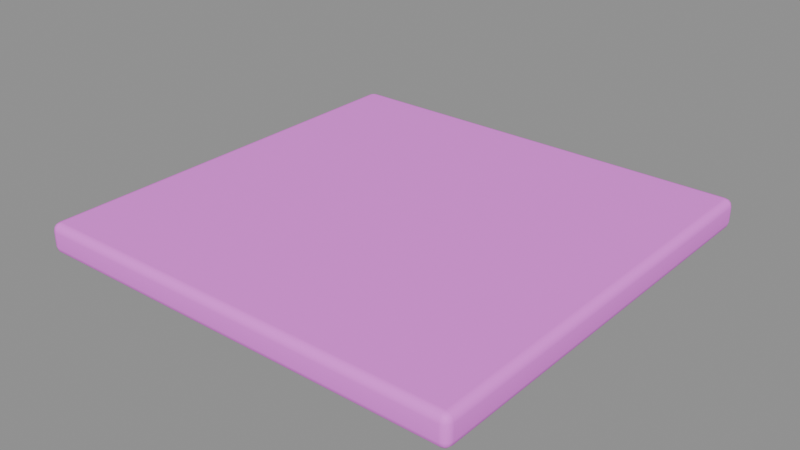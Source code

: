 # Source: roof_tile.blend  (saved by Blender 4.5.87; exported with 4.5.12 LTS)
import bpy
from mathutils import Matrix  # noqa: F401  (used for matrix-valued properties, if any)

bpy.ops.wm.read_factory_settings(use_empty=True)
scene = bpy.context.scene
scene.name = 'Scene'

# ---- collections
col_sea_scene_blb_roof_tile = bpy.data.collections.new('SEA-SCENE-BLB-ROOF-TILE'); scene.collection.children.link(col_sea_scene_blb_roof_tile)

# ---- images (referenced by path relative to the original .blend; pixels are not part of the script)
import os
ASSET_DIR = os.environ.get("B2B_ASSET_DIR", "")  # directory of the original .blend (textures are referenced by path, not embedded)
HERE = os.path.dirname(os.path.abspath(__file__))  # packed textures are extracted next to this script under _unpacked/

def load_image(name, relpath, width, height, colorspace="sRGB"):
    """Load a texture the original file referenced (path relative to the .blend, or extracted next to this script)."""
    p = next((c for c in (os.path.join(HERE, relpath), os.path.join(ASSET_DIR, relpath)) if relpath and os.path.exists(c)), "")
    if p:
        img = bpy.data.images.load(p, check_existing=True)
        img.name = name
    else:  # same state as the original file: an image datablock whose file is absent (Cycles renders it pink)
        img = bpy.data.images.new(name, width, height)
        img.source = "FILE"
        img.filepath = "//" + (relpath or name)
    img.colorspace_settings.name = colorspace
    return img
img_sea_cozy_8x8_512_png = load_image('sea_cozy_8x8_512.png', 'sea_cabin_muted_8x8_512.png', 1024, 1024, 'sRGB')

# ---- materials (node trees are filled in below, after node groups)
mat_sea_matte = bpy.data.materials.new('SEA_Matte')

# ---- material node trees
mat_sea_matte.use_nodes = True; mat_sea_matte.node_tree.nodes.clear()
_N = mat_sea_matte.node_tree.nodes; _L = mat_sea_matte.node_tree.links
n0 = _N.new('ShaderNodeUVMap'); n0.name = 'UV Map'; n0.location = (0, 0)
n0.width = 160
n0.uv_map = 'PaletteUV'
n1 = _N.new('ShaderNodeTexImage'); n1.name = 'Image Texture'; n1.location = (0, 0)
n1.image = img_sea_cozy_8x8_512_png
n1.interpolation = 'Closest'
n2 = _N.new('ShaderNodeBsdfPrincipled'); n2.name = 'Principled BSDF'; n2.location = (0, 0)
n2.inputs[2].default_value = 0.62
n2.inputs[10].default_value = 0.005
n2.inputs[13].default_value = 0.25
n3 = _N.new('ShaderNodeOutputMaterial'); n3.name = 'Material Output'; n3.location = (0, 0)
n4 = _N.new('ShaderNodeHueSaturation'); n4.name = 'Hue/Saturation/Value'; n4.location = (0, 0)
n4.width = 160
n5 = _N.new('ShaderNodeSeparateXYZ'); n5.name = 'Separate XYZ'; n5.location = (0, 0)
n6 = _N.new('ShaderNodeMath'); n6.name = 'Math'; n6.location = (0, 0)
n6.operation = 'MULTIPLY'
n6.inputs[1].default_value = 8.0
n7 = _N.new('ShaderNodeMath'); n7.name = 'Math.001'; n7.location = (0, 0)
n7.operation = 'FLOOR'
n8 = _N.new('ShaderNodeMath'); n8.name = 'Math.002'; n8.location = (0, 0)
n8.operation = 'COMPARE'
n8.inputs[1].default_value = 5.0
n8.inputs[2].default_value = 0.01
n9 = _N.new('ShaderNodeMath'); n9.name = 'Math.003'; n9.location = (0, 0)
n9.operation = 'MULTIPLY'
n9.inputs[1].default_value = 8.0
n10 = _N.new('ShaderNodeMath'); n10.name = 'Math.004'; n10.location = (0, 0)
n10.operation = 'FLOOR'
n11 = _N.new('ShaderNodeMath'); n11.name = 'Math.005'; n11.location = (0, 0)
n11.operation = 'COMPARE'
n11.inputs[1].default_value = 5.0
n11.inputs[2].default_value = 0.01
n12 = _N.new('ShaderNodeMath'); n12.name = 'Math.006'; n12.location = (0, 0)
n12.operation = 'MULTIPLY'
n13 = _N.new('ShaderNodeMath'); n13.name = 'Math.007'; n13.location = (0, 0)
n13.operation = 'MULTIPLY'
n13.inputs[1].default_value = 8.0
n14 = _N.new('ShaderNodeMath'); n14.name = 'Math.008'; n14.location = (0, 0)
n14.operation = 'FLOOR'
n15 = _N.new('ShaderNodeMath'); n15.name = 'Math.009'; n15.location = (0, 0)
n15.operation = 'COMPARE'
n15.inputs[1].default_value = 4.0
n15.inputs[2].default_value = 0.01
n16 = _N.new('ShaderNodeMath'); n16.name = 'Math.010'; n16.location = (0, 0)
n16.operation = 'MULTIPLY'
n16.inputs[1].default_value = 8.0
n17 = _N.new('ShaderNodeMath'); n17.name = 'Math.011'; n17.location = (0, 0)
n17.operation = 'FLOOR'
n18 = _N.new('ShaderNodeMath'); n18.name = 'Math.012'; n18.location = (0, 0)
n18.operation = 'COMPARE'
n18.inputs[1].default_value = 1.0
n18.inputs[2].default_value = 0.01
n19 = _N.new('ShaderNodeMath'); n19.name = 'Math.013'; n19.location = (0, 0)
n19.operation = 'MULTIPLY'
n20 = _N.new('ShaderNodeMath'); n20.name = 'Math.014'; n20.location = (0, 0)
n20.operation = 'MULTIPLY_ADD'
n20.inputs[1].default_value = -0.016
n21 = _N.new('ShaderNodeMath'); n21.name = 'Math.015'; n21.location = (0, 0)
n21.operation = 'MULTIPLY_ADD'
n21.inputs[1].default_value = 0.26
n21.inputs[2].default_value = 1.0
n22 = _N.new('ShaderNodeMath'); n22.name = 'Math.016'; n22.location = (0, 0)
n22.operation = 'MULTIPLY_ADD'
n22.inputs[1].default_value = -0.24
n22.inputs[2].default_value = 1.04
_L.new(n0.outputs[0], n1.inputs[0])
_L.new(n1.outputs[0], n4.inputs[4])
_L.new(n4.outputs[0], n2.inputs[0])
_L.new(n2.outputs[0], n3.inputs[0])
_L.new(n0.outputs[0], n5.inputs[0])
_L.new(n5.outputs[0], n6.inputs[0])
_L.new(n6.outputs[0], n7.inputs[0])
_L.new(n7.outputs[0], n8.inputs[0])
_L.new(n5.outputs[1], n9.inputs[0])
_L.new(n9.outputs[0], n10.inputs[0])
_L.new(n10.outputs[0], n11.inputs[0])
_L.new(n8.outputs[0], n12.inputs[0])
_L.new(n11.outputs[0], n12.inputs[1])
_L.new(n5.outputs[0], n13.inputs[0])
_L.new(n13.outputs[0], n14.inputs[0])
_L.new(n14.outputs[0], n15.inputs[0])
_L.new(n5.outputs[1], n16.inputs[0])
_L.new(n16.outputs[0], n17.inputs[0])
_L.new(n17.outputs[0], n18.inputs[0])
_L.new(n15.outputs[0], n19.inputs[0])
_L.new(n18.outputs[0], n19.inputs[1])
_L.new(n12.outputs[0], n20.inputs[0])
_L.new(n20.outputs[0], n4.inputs[0])
_L.new(n12.outputs[0], n21.inputs[0])
_L.new(n21.outputs[0], n4.inputs[2])
_L.new(n19.outputs[0], n22.inputs[0])
_L.new(n22.outputs[0], n4.inputs[1])
n3.is_active_output = True

# ---- meshes
me_cube_014 = bpy.data.meshes.new('Cube.014')
me_cube_014.from_pydata([(-0.489, -0.479, 0.0), (-0.489, -0.497, 0.018), (-0.507, -0.479, 0.018), (-0.489, -0.488, 0.002405), (-0.498, -0.479, 0.002405), (-0.4976, -0.4876, 0.004741), (-0.498, -0.4946, 0.018), (-0.489, -0.4946, 0.009012), (-0.4976, -0.4923, 0.009392), (-0.5046, -0.479, 0.009012), (-0.5046, -0.488, 0.018), (-0.5023, -0.4876, 0.009392), (-0.489, -0.497, 0.052), (-0.489, -0.479, 0.07), (-0.507, -0.479, 0.052), (-0.489, -0.4946, 0.06099), (-0.498, -0.4946, 0.052), (-0.4976, -0.4923, 0.06061), (-0.498, -0.479, 0.0676), (-0.489, -0.488, 0.0676), (-0.4976, -0.4876, 0.06526), (-0.5046, -0.488, 0.052), (-0.5046, -0.479, 0.06099), (-0.5023, -0.4876, 0.06061), (-0.489, 0.479, 0.0), (-0.507, 0.479, 0.018), (-0.489, 0.497, 0.018), (-0.498, 0.479, 0.002405), (-0.489, 0.488, 0.002405), (-0.4976, 0.4876, 0.004741), (-0.5046, 0.488, 0.018), (-0.5046, 0.479, 0.009012), (-0.5023, 0.4876, 0.009392), (-0.489, 0.4946, 0.009012), (-0.498, 0.4946, 0.018), (-0.4976, 0.4923, 0.009392), (-0.489, 0.479, 0.07), (-0.489, 0.497, 0.052), (-0.507, 0.479, 0.052), (-0.489, 0.488, 0.0676), (-0.498, 0.479, 0.0676), (-0.4976, 0.4876, 0.06526), (-0.498, 0.4946, 0.052), (-0.489, 0.4946, 0.06099), (-0.4976, 0.4923, 0.06061), (-0.5046, 0.479, 0.06099), (-0.5046, 0.488, 0.052), (-0.5023, 0.4876, 0.06061), (0.489, -0.479, 0.0), (0.507, -0.479, 0.018), (0.489, -0.497, 0.018), (0.498, -0.479, 0.002405), (0.489, -0.488, 0.002405), (0.4976, -0.4876, 0.004741), (0.5046, -0.488, 0.018), (0.5046, -0.479, 0.009012), (0.5023, -0.4876, 0.009392), (0.489, -0.4946, 0.009012), (0.498, -0.4946, 0.018), (0.4976, -0.4923, 0.009392), (0.489, -0.479, 0.07), (0.489, -0.497, 0.052), (0.507, -0.479, 0.052), (0.489, -0.488, 0.0676), (0.498, -0.479, 0.0676), (0.4976, -0.4876, 0.06526), (0.498, -0.4946, 0.052), (0.489, -0.4946, 0.06099), (0.4976, -0.4923, 0.06061), (0.5046, -0.479, 0.06099), (0.5046, -0.488, 0.052), (0.5023, -0.4876, 0.06061), (0.489, 0.479, 0.0), (0.489, 0.497, 0.018), (0.507, 0.479, 0.018), (0.489, 0.488, 0.002405), (0.498, 0.479, 0.002405), (0.4976, 0.4876, 0.004741), (0.498, 0.4946, 0.018), (0.489, 0.4946, 0.009012), (0.4976, 0.4923, 0.009392), (0.5046, 0.479, 0.009012), (0.5046, 0.488, 0.018), (0.5023, 0.4876, 0.009392), (0.489, 0.479, 0.07), (0.507, 0.479, 0.052), (0.489, 0.497, 0.052), (0.498, 0.479, 0.0676), (0.489, 0.488, 0.0676), (0.4976, 0.4876, 0.06526), (0.5046, 0.488, 0.052), (0.5046, 0.479, 0.06099), (0.5023, 0.4876, 0.06061), (0.489, 0.4946, 0.06099), (0.498, 0.4946, 0.052), (0.4976, 0.4923, 0.06061)], [], [(0, 3, 5, 4), (3, 7, 8, 5), (1, 6, 8, 7), (6, 10, 11, 8), (2, 9, 11, 10), (9, 4, 5, 11), (5, 8, 11), (12, 15, 17, 16), (15, 19, 20, 17), (13, 18, 20, 19), (18, 22, 23, 20), (14, 21, 23, 22), (21, 16, 17, 23), (17, 20, 23), (24, 27, 29, 28), (27, 31, 32, 29), (25, 30, 32, 31), (30, 34, 35, 32), (26, 33, 35, 34), (33, 28, 29, 35), (29, 32, 35), (36, 39, 41, 40), (39, 43, 44, 41), (37, 42, 44, 43), (42, 46, 47, 44), (38, 45, 47, 46), (45, 40, 41, 47), (41, 44, 47), (48, 51, 53, 52), (51, 55, 56, 53), (49, 54, 56, 55), (54, 58, 59, 56), (50, 57, 59, 58), (57, 52, 53, 59), (53, 56, 59), (60, 63, 65, 64), (63, 67, 68, 65), (61, 66, 68, 67), (66, 70, 71, 68), (62, 69, 71, 70), (69, 64, 65, 71), (65, 68, 71), (72, 75, 77, 76), (75, 79, 80, 77), (73, 78, 80, 79), (78, 82, 83, 80), (74, 81, 83, 82), (81, 76, 77, 83), (77, 80, 83), (84, 87, 89, 88), (87, 91, 92, 89), (85, 90, 92, 91), (90, 94, 95, 92), (86, 93, 95, 94), (93, 88, 89, 95), (89, 92, 95), (24, 0, 4, 27), (27, 4, 9, 31), (31, 9, 2, 25), (1, 12, 16, 6), (6, 16, 21, 10), (10, 21, 14, 2), (13, 36, 40, 18), (18, 40, 45, 22), (22, 45, 38, 14), (37, 26, 34, 42), (42, 34, 30, 46), (46, 30, 25, 38), (72, 24, 28, 75), (75, 28, 33, 79), (79, 33, 26, 73), (36, 84, 88, 39), (39, 88, 93, 43), (43, 93, 86, 37), (85, 74, 82, 90), (90, 82, 78, 94), (94, 78, 73, 86), (48, 72, 76, 51), (51, 76, 81, 55), (55, 81, 74, 49), (84, 60, 64, 87), (87, 64, 69, 91), (91, 69, 62, 85), (61, 50, 58, 66), (66, 58, 54, 70), (70, 54, 49, 62), (0, 48, 52, 3), (3, 52, 57, 7), (7, 57, 50, 1), (60, 13, 19, 63), (63, 19, 15, 67), (67, 15, 12, 61), (24, 72, 48, 0), (2, 14, 38, 25), (50, 61, 12, 1), (84, 36, 13, 60), (26, 37, 86, 73), (74, 85, 62, 49)])
me_cube_014.polygons.foreach_set('use_smooth', [True] * 98)
_uv = me_cube_014.uv_layers.new(name='PaletteUV')
_uv.uv.foreach_set('vector', [0.5875, 0.1875, 0.5625, 0.2125, 0.5375, 0.1875, 0.5625, 0.1625, 0.5875, 0.1875, 0.5625, 0.2125, 0.5375, 0.1875, 0.5625, 0.1625, 0.5875, 0.1875, 0.5625, 0.2125, 0.5375, 0.1875, 0.5625, 0.1625, 0.5875, 0.1875, 0.5625, 0.2125, 0.5375, 0.1875, 0.5625, 0.1625, 0.5875, 0.1875, 0.5625, 0.2125, 0.5375, 0.1875, 0.5625, 0.1625, 0.5875, 0.1875, 0.5625, 0.2125, 0.5375, 0.1875, 0.5625, 0.1625, 0.5875, 0.1875, 0.55, 0.2092, 0.55, 0.1658, 0.5875, 0.1875, 0.5625, 0.2125, 0.5375, 0.1875, 0.5625, 0.1625, 0.5875, 0.1875, 0.5625, 0.2125, 0.5375, 0.1875, 0.5625, 0.1625, 0.5875, 0.1875, 0.5625, 0.2125, 0.5375, 0.1875, 0.5625, 0.1625, 0.5875, 0.1875, 0.5625, 0.2125, 0.5375, 0.1875, 0.5625, 0.1625, 0.5875, 0.1875, 0.5625, 0.2125, 0.5375, 0.1875, 0.5625, 0.1625, 0.5875, 0.1875, 0.5625, 0.2125, 0.5375, 0.1875, 0.5625, 0.1625, 0.5875, 0.1875, 0.55, 0.2092, 0.55, 0.1658, 0.5875, 0.1875, 0.5625, 0.2125, 0.5375, 0.1875, 0.5625, 0.1625, 0.5875, 0.1875, 0.5625, 0.2125, 0.5375, 0.1875, 0.5625, 0.1625, 0.5875, 0.1875, 0.5625, 0.2125, 0.5375, 0.1875, 0.5625, 0.1625, 0.5875, 0.1875, 0.5625, 0.2125, 0.5375, 0.1875, 0.5625, 0.1625, 0.5875, 0.1875, 0.5625, 0.2125, 0.5375, 0.1875, 0.5625, 0.1625, 0.5875, 0.1875, 0.5625, 0.2125, 0.5375, 0.1875, 0.5625, 0.1625, 0.5875, 0.1875, 0.55, 0.2092, 0.55, 0.1658, 0.5875, 0.1875, 0.5625, 0.2125, 0.5375, 0.1875, 0.5625, 0.1625, 0.5875, 0.1875, 0.5625, 0.2125, 0.5375, 0.1875, 0.5625, 0.1625, 0.5875, 0.1875, 0.5625, 0.2125, 0.5375, 0.1875, 0.5625, 0.1625, 0.5875, 0.1875, 0.5625, 0.2125, 0.5375, 0.1875, 0.5625, 0.1625, 0.5875, 0.1875, 0.5625, 0.2125, 0.5375, 0.1875, 0.5625, 0.1625, 0.5875, 0.1875, 0.5625, 0.2125, 0.5375, 0.1875, 0.5625, 0.1625, 0.5875, 0.1875, 0.55, 0.2092, 0.55, 0.1658, 0.5875, 0.1875, 0.5625, 0.2125, 0.5375, 0.1875, 0.5625, 0.1625, 0.5875, 0.1875, 0.5625, 0.2125, 0.5375, 0.1875, 0.5625, 0.1625, 0.5875, 0.1875, 0.5625, 0.2125, 0.5375, 0.1875, 0.5625, 0.1625, 0.5875, 0.1875, 0.5625, 0.2125, 0.5375, 0.1875, 0.5625, 0.1625, 0.5875, 0.1875, 0.5625, 0.2125, 0.5375, 0.1875, 0.5625, 0.1625, 0.5875, 0.1875, 0.5625, 0.2125, 0.5375, 0.1875, 0.5625, 0.1625, 0.5875, 0.1875, 0.55, 0.2092, 0.55, 0.1658, 0.5875, 0.1875, 0.5625, 0.2125, 0.5375, 0.1875, 0.5625, 0.1625, 0.5875, 0.1875, 0.5625, 0.2125, 0.5375, 0.1875, 0.5625, 0.1625, 0.5875, 0.1875, 0.5625, 0.2125, 0.5375, 0.1875, 0.5625, 0.1625, 0.5875, 0.1875, 0.5625, 0.2125, 0.5375, 0.1875, 0.5625, 0.1625, 0.5875, 0.1875, 0.5625, 0.2125, 0.5375, 0.1875, 0.5625, 0.1625, 0.5875, 0.1875, 0.5625, 0.2125, 0.5375, 0.1875, 0.5625, 0.1625, 0.5875, 0.1875, 0.55, 0.2092, 0.55, 0.1658, 0.5875, 0.1875, 0.5625, 0.2125, 0.5375, 0.1875, 0.5625, 0.1625, 0.5875, 0.1875, 0.5625, 0.2125, 0.5375, 0.1875, 0.5625, 0.1625, 0.5875, 0.1875, 0.5625, 0.2125, 0.5375, 0.1875, 0.5625, 0.1625, 0.5875, 0.1875, 0.5625, 0.2125, 0.5375, 0.1875, 0.5625, 0.1625, 0.5875, 0.1875, 0.5625, 0.2125, 0.5375, 0.1875, 0.5625, 0.1625, 0.5875, 0.1875, 0.5625, 0.2125, 0.5375, 0.1875, 0.5625, 0.1625, 0.5875, 0.1875, 0.55, 0.2092, 0.55, 0.1658, 0.5875, 0.1875, 0.5625, 0.2125, 0.5375, 0.1875, 0.5625, 0.1625, 0.5875, 0.1875, 0.5625, 0.2125, 0.5375, 0.1875, 0.5625, 0.1625, 0.5875, 0.1875, 0.5625, 0.2125, 0.5375, 0.1875, 0.5625, 0.1625, 0.5875, 0.1875, 0.5625, 0.2125, 0.5375, 0.1875, 0.5625, 0.1625, 0.5875, 0.1875, 0.5625, 0.2125, 0.5375, 0.1875, 0.5625, 0.1625, 0.5875, 0.1875, 0.5625, 0.2125, 0.5375, 0.1875, 0.5625, 0.1625, 0.5875, 0.1875, 0.55, 0.2092, 0.55, 0.1658, 0.5875, 0.1875, 0.5625, 0.2125, 0.5375, 0.1875, 0.5625, 0.1625, 0.5875, 0.1875, 0.5625, 0.2125, 0.5375, 0.1875, 0.5625, 0.1625, 0.5875, 0.1875, 0.5625, 0.2125, 0.5375, 0.1875, 0.5625, 0.1625, 0.5875, 0.1875, 0.5625, 0.2125, 0.5375, 0.1875, 0.5625, 0.1625, 0.5875, 0.1875, 0.5625, 0.2125, 0.5375, 0.1875, 0.5625, 0.1625, 0.5875, 0.1875, 0.5625, 0.2125, 0.5375, 0.1875, 0.5625, 0.1625, 0.5875, 0.1875, 0.5625, 0.2125, 0.5375, 0.1875, 0.5625, 0.1625, 0.5875, 0.1875, 0.5625, 0.2125, 0.5375, 0.1875, 0.5625, 0.1625, 0.5875, 0.1875, 0.5625, 0.2125, 0.5375, 0.1875, 0.5625, 0.1625, 0.5875, 0.1875, 0.5625, 0.2125, 0.5375, 0.1875, 0.5625, 0.1625, 0.5875, 0.1875, 0.5625, 0.2125, 0.5375, 0.1875, 0.5625, 0.1625, 0.5875, 0.1875, 0.5625, 0.2125, 0.5375, 0.1875, 0.5625, 0.1625, 0.5875, 0.1875, 0.5625, 0.2125, 0.5375, 0.1875, 0.5625, 0.1625, 0.5875, 0.1875, 0.5625, 0.2125, 0.5375, 0.1875, 0.5625, 0.1625, 0.5875, 0.1875, 0.5625, 0.2125, 0.5375, 0.1875, 0.5625, 0.1625, 0.5875, 0.1875, 0.5625, 0.2125, 0.5375, 0.1875, 0.5625, 0.1625, 0.5875, 0.1875, 0.5625, 0.2125, 0.5375, 0.1875, 0.5625, 0.1625, 0.5875, 0.1875, 0.5625, 0.2125, 0.5375, 0.1875, 0.5625, 0.1625, 0.5875, 0.1875, 0.5625, 0.2125, 0.5375, 0.1875, 0.5625, 0.1625, 0.5875, 0.1875, 0.5625, 0.2125, 0.5375, 0.1875, 0.5625, 0.1625, 0.5875, 0.1875, 0.5625, 0.2125, 0.5375, 0.1875, 0.5625, 0.1625, 0.5875, 0.1875, 0.5625, 0.2125, 0.5375, 0.1875, 0.5625, 0.1625, 0.5875, 0.1875, 0.5625, 0.2125, 0.5375, 0.1875, 0.5625, 0.1625, 0.5875, 0.1875, 0.5625, 0.2125, 0.5375, 0.1875, 0.5625, 0.1625, 0.5875, 0.1875, 0.5625, 0.2125, 0.5375, 0.1875, 0.5625, 0.1625, 0.5875, 0.1875, 0.5625, 0.2125, 0.5375, 0.1875, 0.5625, 0.1625, 0.5875, 0.1875, 0.5625, 0.2125, 0.5375, 0.1875, 0.5625, 0.1625, 0.5875, 0.1875, 0.5625, 0.2125, 0.5375, 0.1875, 0.5625, 0.1625, 0.5875, 0.1875, 0.5625, 0.2125, 0.5375, 0.1875, 0.5625, 0.1625, 0.5875, 0.1875, 0.5625, 0.2125, 0.5375, 0.1875, 0.5625, 0.1625, 0.5875, 0.1875, 0.5625, 0.2125, 0.5375, 0.1875, 0.5625, 0.1625, 0.5875, 0.1875, 0.5625, 0.2125, 0.5375, 0.1875, 0.5625, 0.1625, 0.5875, 0.1875, 0.5625, 0.2125, 0.5375, 0.1875, 0.5625, 0.1625, 0.5875, 0.1875, 0.5625, 0.2125, 0.5375, 0.1875, 0.5625, 0.1625, 0.5875, 0.1875, 0.5625, 0.2125, 0.5375, 0.1875, 0.5625, 0.1625, 0.5875, 0.1875, 0.5625, 0.2125, 0.5375, 0.1875, 0.5625, 0.1625, 0.5875, 0.1875, 0.5625, 0.2125, 0.5375, 0.1875, 0.5625, 0.1625, 0.5875, 0.1875, 0.5625, 0.2125, 0.5375, 0.1875, 0.5625, 0.1625, 0.5875, 0.1875, 0.5625, 0.2125, 0.5375, 0.1875, 0.5625, 0.1625, 0.5875, 0.1875, 0.5625, 0.2125, 0.5375, 0.1875, 0.5625, 0.1625, 0.5875, 0.1875, 0.5625, 0.2125, 0.5375, 0.1875, 0.5625, 0.1625, 0.5875, 0.1875, 0.5625, 0.2125, 0.5375, 0.1875, 0.5625, 0.1625])
me_cube_014.materials.append(mat_sea_matte)
me_cube_014.update()
me_cube_014.normals_split_custom_set([tuple(v) for v in zip(*[iter([-0.003033, -0.00312, -1.0, -0.002089, -0.5002, -0.8659, -0.4179, -0.4179, -0.8067, -0.5002, -0.002143, -0.8659, -0.002089, -0.5002, -0.8659, -0.002089, -0.8659, -0.5002, -0.4179, -0.8067, -0.4178, -0.4179, -0.4179, -0.8067, -0.002906, -0.9978, -0.06619, -0.4968, -0.8665, -0.04837, -0.4179, -0.8067, -0.4178, -0.002089, -0.8659, -0.5002, -0.4968, -0.8665, -0.04837, -0.8665, -0.4968, -0.04837, -0.8067, -0.4178, -0.4179, -0.4179, -0.8067, -0.4178, -0.9978, -0.002957, -0.06621, -0.8659, -0.002142, -0.5002, -0.8067, -0.4178, -0.4179, -0.8665, -0.4968, -0.04837, -0.8659, -0.002142, -0.5002, -0.5002, -0.002143, -0.8659, -0.4179, -0.4179, -0.8067, -0.8067, -0.4178, -0.4179, -0.4179, -0.4179, -0.8067, -0.4179, -0.8067, -0.4178, -0.8067, -0.4178, -0.4179, -0.0029, -0.9978, 0.06621, -0.002089, -0.8659, 0.5002, -0.4179, -0.8067, 0.4178, -0.4968, -0.8665, 0.04837, -0.002089, -0.8659, 0.5002, -0.002089, -0.5002, 0.8659, -0.4179, -0.4179, 0.8067, -0.4179, -0.8067, 0.4178, -0.003046, -0.003106, 1.0, -0.5002, -0.002143, 0.8659, -0.4179, -0.4179, 0.8067, -0.002089, -0.5002, 0.8659, -0.5002, -0.002143, 0.8659, -0.8659, -0.002142, 0.5002, -0.8067, -0.4178, 0.4179, -0.4179, -0.4179, 0.8067, -0.9978, -0.002964, 0.06619, -0.8665, -0.4968, 0.04837, -0.8067, -0.4178, 0.4179, -0.8659, -0.002142, 0.5002, -0.8665, -0.4968, 0.04837, -0.4968, -0.8665, 0.04837, -0.4179, -0.8067, 0.4178, -0.8067, -0.4178, 0.4179, -0.4179, -0.8067, 0.4178, -0.4179, -0.4179, 0.8067, -0.8067, -0.4178, 0.4179, -0.003046, 0.003106, -1.0, -0.5002, 0.002143, -0.8659, -0.4179, 0.4178, -0.8067, -0.002089, 0.5002, -0.8659, -0.5002, 0.002143, -0.8659, -0.8659, 0.002142, -0.5002, -0.8067, 0.4178, -0.4179, -0.4179, 0.4178, -0.8067, -0.9978, 0.002964, -0.06619, -0.8665, 0.4968, -0.04837, -0.8067, 0.4178, -0.4179, -0.8659, 0.002142, -0.5002, -0.8665, 0.4968, -0.04837, -0.4968, 0.8665, -0.04837, -0.4178, 0.8067, -0.4179, -0.8067, 0.4178, -0.4179, -0.0029, 0.9978, -0.06621, -0.002089, 0.8659, -0.5002, -0.4178, 0.8067, -0.4179, -0.4968, 0.8665, -0.04837, -0.002089, 0.8659, -0.5002, -0.002089, 0.5002, -0.8659, -0.4179, 0.4178, -0.8067, -0.4178, 0.8067, -0.4179, -0.4179, 0.4178, -0.8067, -0.8067, 0.4178, -0.4179, -0.4178, 0.8067, -0.4179, -0.003033, 0.003119, 1.0, -0.002089, 0.5002, 0.8659, -0.4179, 0.4179, 0.8067, -0.5002, 0.002143, 0.8659, -0.002089, 0.5002, 0.8659, -0.002089, 0.8659, 0.5002, -0.4179, 0.8067, 0.4178, -0.4179, 0.4179, 0.8067, -0.002906, 0.9978, 0.06619, -0.4968, 0.8665, 0.04837, -0.4179, 0.8067, 0.4178, -0.002089, 0.8659, 0.5002, -0.4968, 0.8665, 0.04837, -0.8665, 0.4968, 0.04837, -0.8067, 0.4178, 0.4179, -0.4179, 0.8067, 0.4178, -0.9978, 0.002957, 0.06621, -0.8659, 0.002142, 0.5002, -0.8067, 0.4178, 0.4179, -0.8665, 0.4968, 0.04837, -0.8659, 0.002142, 0.5002, -0.5002, 0.002143, 0.8659, -0.4179, 0.4179, 0.8067, -0.8067, 0.4178, 0.4179, -0.4179, 0.4179, 0.8067, -0.4179, 0.8067, 0.4178, -0.8067, 0.4178, 0.4179, 0.003046, -0.003106, -1.0, 0.5002, -0.002143, -0.8659, 0.4179, -0.4178, -0.8067, 0.002089, -0.5002, -0.8659, 0.5002, -0.002143, -0.8659, 0.8659, -0.002142, -0.5002, 0.8067, -0.4178, -0.4179, 0.4179, -0.4178, -0.8067, 0.9978, -0.002964, -0.06619, 0.8665, -0.4968, -0.04837, 0.8067, -0.4178, -0.4179, 0.8659, -0.002142, -0.5002, 0.8665, -0.4968, -0.04837, 0.4968, -0.8665, -0.04837, 0.4178, -0.8067, -0.4179, 0.8067, -0.4178, -0.4179, 0.0029, -0.9978, -0.06621, 0.002089, -0.8659, -0.5002, 0.4178, -0.8067, -0.4179, 0.4968, -0.8665, -0.04837, 0.002089, -0.8659, -0.5002, 0.002089, -0.5002, -0.8659, 0.4179, -0.4178, -0.8067, 0.4178, -0.8067, -0.4179, 0.4179, -0.4178, -0.8067, 0.8067, -0.4178, -0.4179, 0.4178, -0.8067, -0.4179, 0.003033, -0.003119, 1.0, 0.002089, -0.5002, 0.8659, 0.4179, -0.4179, 0.8067, 0.5002, -0.002143, 0.8659, 0.002089, -0.5002, 0.8659, 0.002089, -0.8659, 0.5002, 0.4179, -0.8067, 0.4178, 0.4179, -0.4179, 0.8067, 0.002906, -0.9978, 0.06619, 0.4968, -0.8665, 0.04837, 0.4179, -0.8067, 0.4178, 0.002089, -0.8659, 0.5002, 0.4968, -0.8665, 0.04837, 0.8665, -0.4968, 0.04837, 0.8067, -0.4178, 0.4179, 0.4179, -0.8067, 0.4178, 0.9978, -0.002957, 0.06621, 0.8659, -0.002142, 0.5002, 0.8067, -0.4178, 0.4179, 0.8665, -0.4968, 0.04837, 0.8659, -0.002142, 0.5002, 0.5002, -0.002143, 0.8659, 0.4179, -0.4179, 0.8067, 0.8067, -0.4178, 0.4179, 0.4179, -0.4179, 0.8067, 0.4179, -0.8067, 0.4178, 0.8067, -0.4178, 0.4179, 0.003033, 0.00312, -1.0, 0.002089, 0.5002, -0.8659, 0.4179, 0.4179, -0.8067, 0.5002, 0.002143, -0.8659, 0.002089, 0.5002, -0.8659, 0.002089, 0.8659, -0.5002, 0.4179, 0.8067, -0.4178, 0.4179, 0.4179, -0.8067, 0.002906, 0.9978, -0.06619, 0.4968, 0.8665, -0.04837, 0.4179, 0.8067, -0.4178, 0.002089, 0.8659, -0.5002, 0.4968, 0.8665, -0.04837, 0.8665, 0.4968, -0.04837, 0.8067, 0.4178, -0.4179, 0.4179, 0.8067, -0.4178, 0.9978, 0.002957, -0.06621, 0.8659, 0.002142, -0.5002, 0.8067, 0.4178, -0.4179, 0.8665, 0.4968, -0.04837, 0.8659, 0.002142, -0.5002, 0.5002, 0.002143, -0.8659, 0.4179, 0.4179, -0.8067, 0.8067, 0.4178, -0.4179, 0.4179, 0.4179, -0.8067, 0.4179, 0.8067, -0.4178, 0.8067, 0.4178, -0.4179, 0.003046, 0.003106, 1.0, 0.5002, 0.002143, 0.8659, 0.4179, 0.4178, 0.8067, 0.002089, 0.5002, 0.8659, 0.5002, 0.002143, 0.8659, 0.8659, 0.002142, 0.5002, 0.8067, 0.4178, 0.4179, 0.4179, 0.4178, 0.8067, 0.9978, 0.002964, 0.06619, 0.8665, 0.4968, 0.04837, 0.8067, 0.4178, 0.4179, 0.8659, 0.002142, 0.5002, 0.8665, 0.4968, 0.04837, 0.4968, 0.8665, 0.04837, 0.4178, 0.8067, 0.4179, 0.8067, 0.4178, 0.4179, 0.0029, 0.9978, 0.06621, 0.002089, 0.8659, 0.5002, 0.4178, 0.8067, 0.4179, 0.4968, 0.8665, 0.04837, 0.002089, 0.8659, 0.5002, 0.002089, 0.5002, 0.8659, 0.4179, 0.4178, 0.8067, 0.4178, 0.8067, 0.4179, 0.4179, 0.4178, 0.8067, 0.8067, 0.4178, 0.4179, 0.4178, 0.8067, 0.4179, -0.003046, 0.003106, -1.0, -0.003033, -0.00312, -1.0, -0.5002, -0.002143, -0.8659, -0.5002, 0.002143, -0.8659, -0.5002, 0.002143, -0.8659, -0.5002, -0.002143, -0.8659, -0.8659, -0.002142, -0.5002, -0.8659, 0.002142, -0.5002, -0.8659, 0.002142, -0.5002, -0.8659, -0.002142, -0.5002, -0.9978, -0.002957, -0.06621, -0.9978, 0.002964, -0.06619, -0.002906, -0.9978, -0.06619, -0.0029, -0.9978, 0.06621, -0.4968, -0.8665, 0.04837, -0.4968, -0.8665, -0.04837, -0.4968, -0.8665, -0.04837, -0.4968, -0.8665, 0.04837, -0.8665, -0.4968, 0.04837, -0.8665, -0.4968, -0.04837, -0.8665, -0.4968, -0.04837, -0.8665, -0.4968, 0.04837, -0.9978, -0.002964, 0.06619, -0.9978, -0.002957, -0.06621, -0.003046, -0.003106, 1.0, -0.003033, 0.003119, 1.0, -0.5002, 0.002143, 0.8659, -0.5002, -0.002143, 0.8659, -0.5002, -0.002143, 0.8659, -0.5002, 0.002143, 0.8659, -0.8659, 0.002142, 0.5002, -0.8659, -0.002142, 0.5002, -0.8659, -0.002142, 0.5002, -0.8659, 0.002142, 0.5002, -0.9978, 0.002957, 0.06621, -0.9978, -0.002964, 0.06619, -0.002906, 0.9978, 0.06619, -0.0029, 0.9978, -0.06621, -0.4968, 0.8665, -0.04837, -0.4968, 0.8665, 0.04837, -0.4968, 0.8665, 0.04837, -0.4968, 0.8665, -0.04837, -0.8665, 0.4968, -0.04837, -0.8665, 0.4968, 0.04837, -0.8665, 0.4968, 0.04837, -0.8665, 0.4968, -0.04837, -0.9978, 0.002964, -0.06619, -0.9978, 0.002957, 0.06621, 0.003033, 0.00312, -1.0, -0.003046, 0.003106, -1.0, -0.002089, 0.5002, -0.8659, 0.002089, 0.5002, -0.8659, 0.002089, 0.5002, -0.8659, -0.002089, 0.5002, -0.8659, -0.002089, 0.8659, -0.5002, 0.002089, 0.8659, -0.5002, 0.002089, 0.8659, -0.5002, -0.002089, 0.8659, -0.5002, -0.0029, 0.9978, -0.06621, 0.002906, 0.9978, -0.06619, -0.003033, 0.003119, 1.0, 0.003046, 0.003106, 1.0, 0.002089, 0.5002, 0.8659, -0.002089, 0.5002, 0.8659, -0.002089, 0.5002, 0.8659, 0.002089, 0.5002, 0.8659, 0.002089, 0.8659, 0.5002, -0.002089, 0.8659, 0.5002, -0.002089, 0.8659, 0.5002, 0.002089, 0.8659, 0.5002, 0.0029, 0.9978, 0.06621, -0.002906, 0.9978, 0.06619, 0.9978, 0.002964, 0.06619, 0.9978, 0.002957, -0.06621, 0.8665, 0.4968, -0.04837, 0.8665, 0.4968, 0.04837, 0.8665, 0.4968, 0.04837, 0.8665, 0.4968, -0.04837, 0.4968, 0.8665, -0.04837, 0.4968, 0.8665, 0.04837, 0.4968, 0.8665, 0.04837, 0.4968, 0.8665, -0.04837, 0.002906, 0.9978, -0.06619, 0.0029, 0.9978, 0.06621, 0.003046, -0.003106, -1.0, 0.003033, 0.00312, -1.0, 0.5002, 0.002143, -0.8659, 0.5002, -0.002143, -0.8659, 0.5002, -0.002143, -0.8659, 0.5002, 0.002143, -0.8659, 0.8659, 0.002142, -0.5002, 0.8659, -0.002142, -0.5002, 0.8659, -0.002142, -0.5002, 0.8659, 0.002142, -0.5002, 0.9978, 0.002957, -0.06621, 0.9978, -0.002964, -0.06619, 0.003046, 0.003106, 1.0, 0.003033, -0.003119, 1.0, 0.5002, -0.002143, 0.8659, 0.5002, 0.002143, 0.8659, 0.5002, 0.002143, 0.8659, 0.5002, -0.002143, 0.8659, 0.8659, -0.002142, 0.5002, 0.8659, 0.002142, 0.5002, 0.8659, 0.002142, 0.5002, 0.8659, -0.002142, 0.5002, 0.9978, -0.002957, 0.06621, 0.9978, 0.002964, 0.06619, 0.002906, -0.9978, 0.06619, 0.0029, -0.9978, -0.06621, 0.4968, -0.8665, -0.04837, 0.4968, -0.8665, 0.04837, 0.4968, -0.8665, 0.04837, 0.4968, -0.8665, -0.04837, 0.8665, -0.4968, -0.04837, 0.8665, -0.4968, 0.04837, 0.8665, -0.4968, 0.04837, 0.8665, -0.4968, -0.04837, 0.9978, -0.002964, -0.06619, 0.9978, -0.002957, 0.06621, -0.003033, -0.00312, -1.0, 0.003046, -0.003106, -1.0, 0.002089, -0.5002, -0.8659, -0.002089, -0.5002, -0.8659, -0.002089, -0.5002, -0.8659, 0.002089, -0.5002, -0.8659, 0.002089, -0.8659, -0.5002, -0.002089, -0.8659, -0.5002, -0.002089, -0.8659, -0.5002, 0.002089, -0.8659, -0.5002, 0.0029, -0.9978, -0.06621, -0.002906, -0.9978, -0.06619, 0.003033, -0.003119, 1.0, -0.003046, -0.003106, 1.0, -0.002089, -0.5002, 0.8659, 0.002089, -0.5002, 0.8659, 0.002089, -0.5002, 0.8659, -0.002089, -0.5002, 0.8659, -0.002089, -0.8659, 0.5002, 0.002089, -0.8659, 0.5002, 0.002089, -0.8659, 0.5002, -0.002089, -0.8659, 0.5002, -0.0029, -0.9978, 0.06621, 0.002906, -0.9978, 0.06619, -0.003046, 0.003106, -1.0, 0.003033, 0.00312, -1.0, 0.003046, -0.003106, -1.0, -0.003033, -0.00312, -1.0, -0.9978, -0.002957, -0.06621, -0.9978, -0.002964, 0.06619, -0.9978, 0.002957, 0.06621, -0.9978, 0.002964, -0.06619, 0.0029, -0.9978, -0.06621, 0.002906, -0.9978, 0.06619, -0.0029, -0.9978, 0.06621, -0.002906, -0.9978, -0.06619, 0.003046, 0.003106, 1.0, -0.003033, 0.003119, 1.0, -0.003046, -0.003106, 1.0, 0.003033, -0.003119, 1.0, -0.0029, 0.9978, -0.06621, -0.002906, 0.9978, 0.06619, 0.0029, 0.9978, 0.06621, 0.002906, 0.9978, -0.06619, 0.9978, 0.002957, -0.06621, 0.9978, 0.002964, 0.06619, 0.9978, -0.002957, 0.06621, 0.9978, -0.002964, -0.06619])] * 3)])

# ---- objects
ob_roof_tile_mesh = bpy.data.objects.new('roof_tile_mesh', me_cube_014)
ob_root_roof_tile = bpy.data.objects.new('ROOT_roof_tile', None)

# ---- transforms, parenting, visibility, modifiers, constraints
ob_roof_tile_mesh.parent = ob_root_roof_tile
ob_roof_tile_mesh.location = (0.0, 0.0, 0.0)
ob_root_roof_tile.location = (0.0, 0.0, 0.0)

# ---- collection membership
col_sea_scene_blb_roof_tile.objects.link(ob_roof_tile_mesh)
col_sea_scene_blb_roof_tile.objects.link(ob_root_roof_tile)

# ---- scene / render settings (as saved in the file)
scene.frame_start = 1; scene.frame_end = 250; scene.frame_set(1)
scene.render.engine = 'BLENDER_EEVEE_NEXT'
bpy.context.view_layer.update()

# ---- added for rendering (the .blend has no active camera and no usable light): camera, sun + grey world if the file has none
cam_auto = bpy.data.cameras.new('AutoCamera')
cam_auto.lens = 50.0
cam_auto.sensor_width = 36.0
cam_auto.clip_end = 1000.0
ob_auto_camera = bpy.data.objects.new('AutoCamera', cam_auto)
scene.collection.objects.link(ob_auto_camera)
ob_auto_camera.location = (1.31536, -1.57843, 1.08729)
ob_auto_camera.rotation_euler = (1.09748, -7.21219e-08, 0.694738)
scene.camera = ob_auto_camera
light_auto_sun = bpy.data.lights.new('AutoSun', 'SUN')
light_auto_sun.energy = 3.0
light_auto_sun.angle = 0.0523599
ob_auto_sun = bpy.data.objects.new('AutoSun', light_auto_sun)
scene.collection.objects.link(ob_auto_sun)
ob_auto_sun.rotation_euler = (0.872665, 0.174533, 0.523599)
if scene.world is None:
    world_auto = bpy.data.worlds.new('AutoWorld')
    world_auto.color = (0.3, 0.3, 0.3)
    scene.world = world_auto
bpy.context.view_layer.update()
